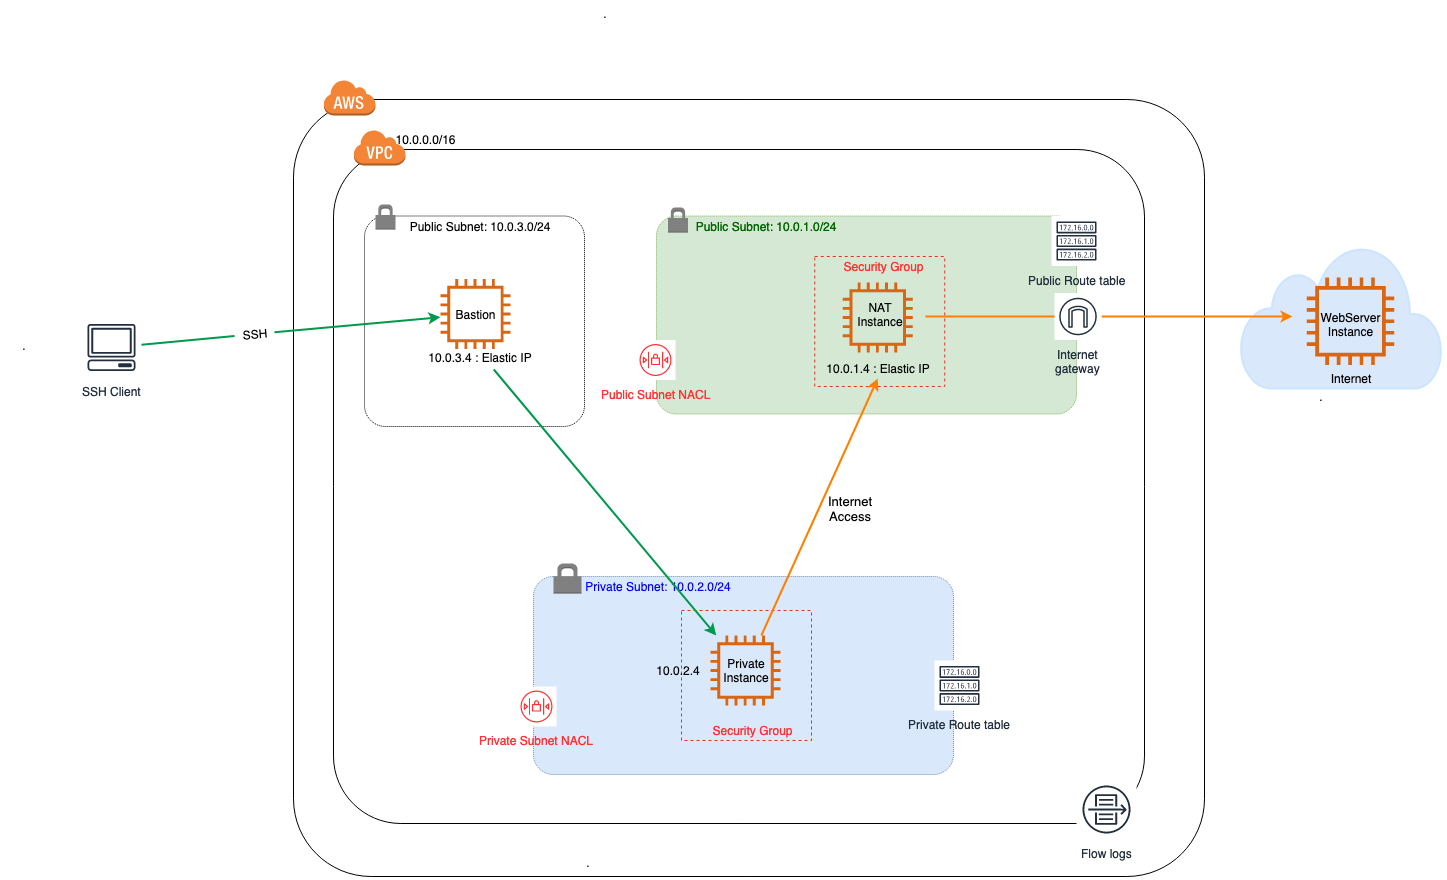

The diagram above was exported from draw.io. Its source (the exported page's mxGraphModel, read from the mxfile embedded in the PNG):
<mxGraphModel dx="1658" dy="791" grid="0" gridSize="10" guides="1" tooltips="1" connect="1" arrows="1" fold="1" page="0" pageScale="1" pageWidth="850" pageHeight="1100" math="0" shadow="0">
  <root>
    <mxCell id="0" />
    <mxCell id="1" parent="0" />
    <mxCell id="FscKovD15b_XBOAUSSnb-1" value="" style="rounded=1;arcSize=10;dashed=0;fillColor=none;gradientColor=none;strokeWidth=1;" parent="1" vertex="1">
      <mxGeometry x="50" y="110" width="911" height="777" as="geometry" />
    </mxCell>
    <mxCell id="FscKovD15b_XBOAUSSnb-3" value="" style="rounded=1;arcSize=10;dashed=0;fillColor=none;gradientColor=none;strokeWidth=1;" parent="1" vertex="1">
      <mxGeometry x="90" y="160" width="811" height="674" as="geometry" />
    </mxCell>
    <mxCell id="FscKovD15b_XBOAUSSnb-112" value="" style="rounded=1;arcSize=10;dashed=1;fillColor=#d5e8d4;strokeWidth=1;dashPattern=1 1;strokeColor=#82b366;" parent="1" vertex="1">
      <mxGeometry x="413" y="226.5" width="420" height="198" as="geometry" />
    </mxCell>
    <mxCell id="FscKovD15b_XBOAUSSnb-99" value="" style="rounded=1;arcSize=10;dashed=1;fillColor=none;gradientColor=none;strokeWidth=1;dashPattern=1 1;" parent="1" vertex="1">
      <mxGeometry x="121" y="226.5" width="220" height="210.5" as="geometry" />
    </mxCell>
    <mxCell id="FscKovD15b_XBOAUSSnb-15" value="" style="outlineConnect=0;fontColor=#232F3E;gradientColor=none;fillColor=#D86613;strokeColor=none;dashed=0;verticalLabelPosition=bottom;verticalAlign=top;align=center;html=1;fontSize=12;fontStyle=0;aspect=fixed;pointerEvents=1;shape=mxgraph.aws4.instance2;dashPattern=1 1;" parent="1" vertex="1">
      <mxGeometry x="196.91" y="289.5" width="70" height="70" as="geometry" />
    </mxCell>
    <mxCell id="FscKovD15b_XBOAUSSnb-9" value="&lt;font color=&quot;#006600&quot;&gt;Public Subnet: 10.0.1.0/24&lt;/font&gt;" style="text;html=1;strokeColor=none;fillColor=none;align=center;verticalAlign=middle;whiteSpace=wrap;rounded=0;dashed=1;dashPattern=1 1;" parent="1" vertex="1">
      <mxGeometry x="432" y="226.5" width="180" height="20" as="geometry" />
    </mxCell>
    <mxCell id="FscKovD15b_XBOAUSSnb-16" value="Bastion" style="text;html=1;strokeColor=none;fillColor=none;align=center;verticalAlign=middle;whiteSpace=wrap;rounded=0;dashed=1;dashPattern=1 1;" parent="1" vertex="1">
      <mxGeometry x="213.91" y="314.5" width="36" height="20" as="geometry" />
    </mxCell>
    <mxCell id="FscKovD15b_XBOAUSSnb-74" value="" style="fillColor=none;strokeColor=#DD3522;verticalAlign=top;fontStyle=0;fontColor=#DD3522;dashed=1;" parent="1" vertex="1">
      <mxGeometry x="571.25" y="267" width="130" height="130" as="geometry" />
    </mxCell>
    <mxCell id="FscKovD15b_XBOAUSSnb-73" value="" style="html=1;verticalLabelPosition=bottom;align=center;labelBackgroundColor=#ffffff;verticalAlign=top;strokeWidth=2;strokeColor=#cce5ff;shadow=0;dashed=0;shape=mxgraph.ios7.icons.cloud;fillColor=#dae8fc;" parent="1" vertex="1">
      <mxGeometry x="997" y="255" width="202" height="144" as="geometry" />
    </mxCell>
    <mxCell id="FscKovD15b_XBOAUSSnb-7" value="" style="rounded=1;arcSize=10;dashed=1;fillColor=#dae8fc;strokeWidth=1;dashPattern=1 1;strokeColor=#6c8ebf;" parent="1" vertex="1">
      <mxGeometry x="290" y="587" width="420" height="198" as="geometry" />
    </mxCell>
    <mxCell id="FscKovD15b_XBOAUSSnb-30" value="" style="fillColor=none;strokeColor=#DD3522;verticalAlign=top;fontStyle=0;fontColor=#DD3522;dashed=1;" parent="1" vertex="1">
      <mxGeometry x="438" y="621" width="130" height="130" as="geometry" />
    </mxCell>
    <mxCell id="FscKovD15b_XBOAUSSnb-2" value="" style="dashed=0;html=1;shape=mxgraph.aws3.cloud;fillColor=#F58536;gradientColor=none;dashed=0;" parent="1" vertex="1">
      <mxGeometry x="80" y="90" width="52" height="36" as="geometry" />
    </mxCell>
    <mxCell id="FscKovD15b_XBOAUSSnb-4" value="" style="dashed=0;html=1;shape=mxgraph.aws3.virtual_private_cloud;fillColor=#F58536;gradientColor=none;dashed=0;strokeWidth=1;" parent="1" vertex="1">
      <mxGeometry x="110" y="140" width="52" height="36" as="geometry" />
    </mxCell>
    <mxCell id="FscKovD15b_XBOAUSSnb-6" value="" style="dashed=0;html=1;shape=mxgraph.aws3.permissions;fillColor=#808080;gradientColor=none;dashed=0;strokeWidth=1;" parent="1" vertex="1">
      <mxGeometry x="424.5" y="218" width="20" height="25" as="geometry" />
    </mxCell>
    <mxCell id="FscKovD15b_XBOAUSSnb-8" value="" style="dashed=0;html=1;shape=mxgraph.aws3.permissions;fillColor=#808080;gradientColor=none;dashed=0;strokeWidth=1;" parent="1" vertex="1">
      <mxGeometry x="310" y="574" width="28" height="30" as="geometry" />
    </mxCell>
    <mxCell id="FscKovD15b_XBOAUSSnb-10" value="&lt;font color=&quot;#0000ff&quot;&gt;Private Subnet: 10.0.2.0/24&lt;/font&gt;" style="text;html=1;strokeColor=none;fillColor=none;align=center;verticalAlign=middle;whiteSpace=wrap;rounded=0;dashed=1;dashPattern=1 1;" parent="1" vertex="1">
      <mxGeometry x="324" y="587" width="180" height="20" as="geometry" />
    </mxCell>
    <mxCell id="FscKovD15b_XBOAUSSnb-11" value="" style="outlineConnect=0;fontColor=#232F3E;gradientColor=none;fillColor=#D86613;strokeColor=none;dashed=0;verticalLabelPosition=bottom;verticalAlign=top;align=center;html=1;fontSize=12;fontStyle=0;aspect=fixed;pointerEvents=1;shape=mxgraph.aws4.instance2;dashPattern=1 1;" parent="1" vertex="1">
      <mxGeometry x="467" y="646" width="70" height="70" as="geometry" />
    </mxCell>
    <mxCell id="FscKovD15b_XBOAUSSnb-13" value="Private Instance" style="text;html=1;strokeColor=none;fillColor=none;align=center;verticalAlign=middle;whiteSpace=wrap;rounded=0;dashed=1;dashPattern=1 1;" parent="1" vertex="1">
      <mxGeometry x="482" y="671" width="40" height="20" as="geometry" />
    </mxCell>
    <mxCell id="FscKovD15b_XBOAUSSnb-14" value="10.0.2.4" style="text;html=1;strokeColor=none;fillColor=none;align=center;verticalAlign=middle;whiteSpace=wrap;rounded=0;dashed=1;dashPattern=1 1;" parent="1" vertex="1">
      <mxGeometry x="407" y="671" width="55" height="20" as="geometry" />
    </mxCell>
    <mxCell id="FscKovD15b_XBOAUSSnb-17" value="10.0.1.4 : Elastic IP" style="text;html=1;strokeColor=none;fillColor=none;align=center;verticalAlign=middle;whiteSpace=wrap;rounded=0;dashed=1;dashPattern=1 1;" parent="1" vertex="1">
      <mxGeometry x="568" y="369" width="132.5" height="20" as="geometry" />
    </mxCell>
    <mxCell id="FscKovD15b_XBOAUSSnb-21" value="" style="outlineConnect=0;fontColor=#232F3E;gradientColor=none;fillColor=#D86613;strokeColor=none;dashed=0;verticalLabelPosition=bottom;verticalAlign=top;align=center;html=1;fontSize=12;fontStyle=0;aspect=fixed;pointerEvents=1;shape=mxgraph.aws4.instance2;" parent="1" vertex="1">
      <mxGeometry x="1063.25" y="288" width="87.5" height="87.5" as="geometry" />
    </mxCell>
    <mxCell id="FscKovD15b_XBOAUSSnb-22" value="Internet" style="text;html=1;strokeColor=none;fillColor=none;align=center;verticalAlign=middle;whiteSpace=wrap;rounded=0;dashed=1;" parent="1" vertex="1">
      <mxGeometry x="1084.5" y="375.5" width="45" height="27.5" as="geometry" />
    </mxCell>
    <mxCell id="FscKovD15b_XBOAUSSnb-23" value="&lt;div&gt;WebServer&lt;/div&gt;&lt;div&gt;Instance&lt;br&gt;&lt;/div&gt;" style="text;html=1;strokeColor=none;fillColor=none;align=center;verticalAlign=middle;whiteSpace=wrap;rounded=0;dashed=1;" parent="1" vertex="1">
      <mxGeometry x="1087" y="325.5" width="40" height="20" as="geometry" />
    </mxCell>
    <mxCell id="FscKovD15b_XBOAUSSnb-31" value="&lt;font color=&quot;#ff3333&quot;&gt;Security Group&lt;/font&gt;" style="text;html=1;strokeColor=none;fillColor=none;align=center;verticalAlign=middle;whiteSpace=wrap;rounded=0;dashed=1;rotation=0;" parent="1" vertex="1">
      <mxGeometry x="454" y="731" width="110" height="20" as="geometry" />
    </mxCell>
    <mxCell id="FscKovD15b_XBOAUSSnb-44" value="Public Route table" style="outlineConnect=0;fontColor=#232F3E;gradientColor=none;strokeColor=#232F3E;fillColor=#ffffff;dashed=0;verticalLabelPosition=bottom;verticalAlign=top;align=center;html=1;fontSize=12;fontStyle=0;aspect=fixed;shape=mxgraph.aws4.resourceIcon;resIcon=mxgraph.aws4.route_table;" parent="1" vertex="1">
      <mxGeometry x="808" y="226.5" width="50" height="50" as="geometry" />
    </mxCell>
    <mxCell id="FscKovD15b_XBOAUSSnb-47" value="&lt;font color=&quot;#ff3333&quot;&gt;Private Subnet NACL&lt;/font&gt;" style="outlineConnect=0;fontColor=#232F3E;gradientColor=none;strokeColor=#ff3333;fillColor=#ffffff;dashed=0;verticalLabelPosition=bottom;verticalAlign=top;align=center;html=1;fontSize=12;fontStyle=0;aspect=fixed;shape=mxgraph.aws4.resourceIcon;resIcon=mxgraph.aws4.network_access_control_list;" parent="1" vertex="1">
      <mxGeometry x="273" y="697" width="40" height="40" as="geometry" />
    </mxCell>
    <mxCell id="FscKovD15b_XBOAUSSnb-50" value="&lt;font color=&quot;#ff3333&quot;&gt;Public Subnet NACL&lt;/font&gt;" style="outlineConnect=0;fontColor=#232F3E;gradientColor=none;strokeColor=#ff3333;fillColor=#ffffff;dashed=0;verticalLabelPosition=bottom;verticalAlign=top;align=center;html=1;fontSize=12;fontStyle=0;aspect=fixed;shape=mxgraph.aws4.resourceIcon;resIcon=mxgraph.aws4.network_access_control_list;" parent="1" vertex="1">
      <mxGeometry x="392" y="350.5" width="40" height="40" as="geometry" />
    </mxCell>
    <mxCell id="FscKovD15b_XBOAUSSnb-51" value="Private Route table" style="outlineConnect=0;fontColor=#232F3E;gradientColor=none;strokeColor=#232F3E;fillColor=#ffffff;dashed=0;verticalLabelPosition=bottom;verticalAlign=top;align=center;html=1;fontSize=12;fontStyle=0;aspect=fixed;shape=mxgraph.aws4.resourceIcon;resIcon=mxgraph.aws4.route_table;" parent="1" vertex="1">
      <mxGeometry x="691" y="671" width="50" height="50" as="geometry" />
    </mxCell>
    <mxCell id="FscKovD15b_XBOAUSSnb-58" style="edgeStyle=none;rounded=0;orthogonalLoop=1;jettySize=auto;html=1;strokeColor=#00994d;strokeWidth=2;" parent="1" source="FscKovD15b_XBOAUSSnb-79" target="FscKovD15b_XBOAUSSnb-15" edge="1">
      <mxGeometry relative="1" as="geometry">
        <mxPoint x="-29.995069651400485" y="340.2886034896235" as="sourcePoint" />
        <mxPoint x="183.91" y="312.9484412470024" as="targetPoint" />
      </mxGeometry>
    </mxCell>
    <mxCell id="FscKovD15b_XBOAUSSnb-59" value="" style="endArrow=classic;html=1;strokeColor=#00994d;strokeWidth=2;exitX=0.606;exitY=1.1;exitDx=0;exitDy=0;exitPerimeter=0;" parent="1" source="FscKovD15b_XBOAUSSnb-95" target="FscKovD15b_XBOAUSSnb-11" edge="1">
      <mxGeometry width="50" height="50" relative="1" as="geometry">
        <mxPoint x="284.5" y="350" as="sourcePoint" />
        <mxPoint x="343" y="542" as="targetPoint" />
      </mxGeometry>
    </mxCell>
    <mxCell id="FscKovD15b_XBOAUSSnb-60" value="10.0.0.0/16" style="text;html=1;strokeColor=none;fillColor=none;align=center;verticalAlign=middle;whiteSpace=wrap;rounded=0;dashed=1;" parent="1" vertex="1">
      <mxGeometry x="162" y="140" width="40" height="20" as="geometry" />
    </mxCell>
    <mxCell id="FscKovD15b_XBOAUSSnb-62" value="." style="text;html=1;strokeColor=none;fillColor=none;align=center;verticalAlign=middle;whiteSpace=wrap;rounded=0;dashed=1;" parent="1" vertex="1">
      <mxGeometry x="-240" y="346" width="40" height="20" as="geometry" />
    </mxCell>
    <mxCell id="FscKovD15b_XBOAUSSnb-63" value="." style="text;html=1;strokeColor=none;fillColor=none;align=center;verticalAlign=middle;whiteSpace=wrap;rounded=0;dashed=1;" parent="1" vertex="1">
      <mxGeometry x="341" y="14" width="40" height="20" as="geometry" />
    </mxCell>
    <mxCell id="FscKovD15b_XBOAUSSnb-64" value="." style="text;html=1;strokeColor=none;fillColor=none;align=center;verticalAlign=middle;whiteSpace=wrap;rounded=0;dashed=1;" parent="1" vertex="1">
      <mxGeometry x="1057" y="397" width="40" height="20" as="geometry" />
    </mxCell>
    <mxCell id="FscKovD15b_XBOAUSSnb-65" value="." style="text;html=1;strokeColor=none;fillColor=none;align=center;verticalAlign=middle;whiteSpace=wrap;rounded=0;dashed=1;" parent="1" vertex="1">
      <mxGeometry x="324" y="863" width="40" height="20" as="geometry" />
    </mxCell>
    <mxCell id="FscKovD15b_XBOAUSSnb-69" value="SSH Client" style="outlineConnect=0;fontColor=#232F3E;gradientColor=none;strokeColor=#232F3E;fillColor=#ffffff;dashed=0;verticalLabelPosition=bottom;verticalAlign=top;align=center;html=1;fontSize=12;fontStyle=0;aspect=fixed;shape=mxgraph.aws4.resourceIcon;resIcon=mxgraph.aws4.client;" parent="1" vertex="1">
      <mxGeometry x="-162" y="328" width="60" height="60" as="geometry" />
    </mxCell>
    <mxCell id="FscKovD15b_XBOAUSSnb-85" style="edgeStyle=none;rounded=0;orthogonalLoop=1;jettySize=auto;html=1;endArrow=classic;endFill=1;strokeColor=#ff8000;strokeWidth=2;" parent="1" source="FscKovD15b_XBOAUSSnb-27" edge="1">
      <mxGeometry relative="1" as="geometry">
        <mxPoint x="1049" y="327" as="targetPoint" />
      </mxGeometry>
    </mxCell>
    <mxCell id="FscKovD15b_XBOAUSSnb-75" value="" style="outlineConnect=0;fontColor=#232F3E;gradientColor=none;fillColor=#D86613;strokeColor=none;dashed=0;verticalLabelPosition=bottom;verticalAlign=top;align=center;html=1;fontSize=12;fontStyle=0;aspect=fixed;pointerEvents=1;shape=mxgraph.aws4.instance2;dashPattern=1 1;" parent="1" vertex="1">
      <mxGeometry x="599.25" y="293" width="70" height="70" as="geometry" />
    </mxCell>
    <mxCell id="FscKovD15b_XBOAUSSnb-76" value="NAT Instance" style="text;html=1;strokeColor=none;fillColor=none;align=center;verticalAlign=middle;whiteSpace=wrap;rounded=0;" parent="1" vertex="1">
      <mxGeometry x="616.25" y="315" width="40" height="20" as="geometry" />
    </mxCell>
    <mxCell id="FscKovD15b_XBOAUSSnb-27" value="Internet&#10;gateway" style="outlineConnect=0;fontColor=#232F3E;gradientColor=none;strokeColor=#232F3E;fillColor=#ffffff;dashed=0;verticalLabelPosition=bottom;verticalAlign=top;align=center;html=1;fontSize=12;fontStyle=0;aspect=fixed;shape=mxgraph.aws4.resourceIcon;resIcon=mxgraph.aws4.internet_gateway;dashPattern=1 1;" parent="1" vertex="1">
      <mxGeometry x="811" y="303.5" width="47" height="47" as="geometry" />
    </mxCell>
    <mxCell id="FscKovD15b_XBOAUSSnb-86" style="edgeStyle=none;rounded=0;orthogonalLoop=1;jettySize=auto;html=1;endArrow=none;endFill=0;strokeColor=#ff8000;strokeWidth=2;" parent="1" target="FscKovD15b_XBOAUSSnb-27" edge="1">
      <mxGeometry relative="1" as="geometry">
        <mxPoint x="682" y="327" as="sourcePoint" />
        <mxPoint x="992.25" y="361.4152657266811" as="targetPoint" />
      </mxGeometry>
    </mxCell>
    <mxCell id="FscKovD15b_XBOAUSSnb-95" value="10.0.3.4 : Elastic IP" style="text;html=1;strokeColor=none;fillColor=none;align=center;verticalAlign=middle;whiteSpace=wrap;rounded=0;dashed=1;dashPattern=1 1;" parent="1" vertex="1">
      <mxGeometry x="170" y="358" width="132.5" height="20" as="geometry" />
    </mxCell>
    <mxCell id="FscKovD15b_XBOAUSSnb-96" style="edgeStyle=none;rounded=0;orthogonalLoop=1;jettySize=auto;html=1;exitX=1;exitY=0.5;exitDx=0;exitDy=0;endArrow=none;endFill=0;strokeColor=#ff8000;strokeWidth=2;" parent="1" edge="1">
      <mxGeometry relative="1" as="geometry">
        <mxPoint x="373.5" y="323" as="sourcePoint" />
        <mxPoint x="373.5" y="323" as="targetPoint" />
      </mxGeometry>
    </mxCell>
    <mxCell id="FscKovD15b_XBOAUSSnb-100" value="Public Subnet: 10.0.3.0/24" style="text;html=1;strokeColor=none;fillColor=none;align=center;verticalAlign=middle;whiteSpace=wrap;rounded=0;dashed=1;dashPattern=1 1;" parent="1" vertex="1">
      <mxGeometry x="146.25" y="226.5" width="180" height="20" as="geometry" />
    </mxCell>
    <mxCell id="FscKovD15b_XBOAUSSnb-102" value="" style="dashed=0;html=1;shape=mxgraph.aws3.permissions;fillColor=#808080;gradientColor=none;dashed=0;strokeWidth=1;" parent="1" vertex="1">
      <mxGeometry x="132" y="215" width="20" height="25" as="geometry" />
    </mxCell>
    <mxCell id="FscKovD15b_XBOAUSSnb-90" value="&lt;font style=&quot;font-size: 13px&quot;&gt;Internet Access&lt;/font&gt;" style="text;html=1;strokeColor=none;fillColor=none;align=center;verticalAlign=middle;whiteSpace=wrap;rounded=0;" parent="1" vertex="1">
      <mxGeometry x="582" y="509" width="48" height="20" as="geometry" />
    </mxCell>
    <mxCell id="FscKovD15b_XBOAUSSnb-107" style="edgeStyle=none;rounded=0;orthogonalLoop=1;jettySize=auto;html=1;endArrow=classic;endFill=1;strokeColor=#ff8000;strokeWidth=2;entryX=0.5;entryY=1;entryDx=0;entryDy=0;" parent="1" source="FscKovD15b_XBOAUSSnb-11" target="FscKovD15b_XBOAUSSnb-17" edge="1">
      <mxGeometry relative="1" as="geometry">
        <mxPoint x="522.2050847457626" y="646" as="sourcePoint" />
        <mxPoint x="587" y="525" as="targetPoint" />
      </mxGeometry>
    </mxCell>
    <mxCell id="FscKovD15b_XBOAUSSnb-108" value="&lt;font color=&quot;#ff3333&quot;&gt;Security Group&lt;/font&gt;" style="text;html=1;strokeColor=none;fillColor=none;align=center;verticalAlign=middle;whiteSpace=wrap;rounded=0;dashed=1;rotation=0;" parent="1" vertex="1">
      <mxGeometry x="585" y="267" width="110" height="20" as="geometry" />
    </mxCell>
    <mxCell id="FscKovD15b_XBOAUSSnb-79" value="SSH" style="text;html=1;strokeColor=none;fillColor=none;align=center;verticalAlign=middle;whiteSpace=wrap;rounded=0;rotation=-5;" parent="1" vertex="1">
      <mxGeometry x="-9" y="334.5" width="40" height="20" as="geometry" />
    </mxCell>
    <mxCell id="FscKovD15b_XBOAUSSnb-116" style="edgeStyle=none;rounded=0;orthogonalLoop=1;jettySize=auto;html=1;strokeColor=#00994d;strokeWidth=2;endArrow=none;endFill=0;" parent="1" source="FscKovD15b_XBOAUSSnb-69" target="FscKovD15b_XBOAUSSnb-79" edge="1">
      <mxGeometry relative="1" as="geometry">
        <mxPoint x="-102" y="355.238328158061" as="sourcePoint" />
        <mxPoint x="196.91000000000008" y="327.7219504822622" as="targetPoint" />
      </mxGeometry>
    </mxCell>
    <mxCell id="ggxJE1jX4rCNGzrvVfqW-1" value="Flow logs" style="outlineConnect=0;fontColor=#232F3E;gradientColor=none;strokeColor=#232F3E;fillColor=#ffffff;dashed=0;verticalLabelPosition=bottom;verticalAlign=top;align=center;html=1;fontSize=12;fontStyle=0;aspect=fixed;shape=mxgraph.aws4.resourceIcon;resIcon=mxgraph.aws4.flow_logs;" vertex="1" parent="1">
      <mxGeometry x="833" y="790" width="60" height="60" as="geometry" />
    </mxCell>
  </root>
</mxGraphModel>